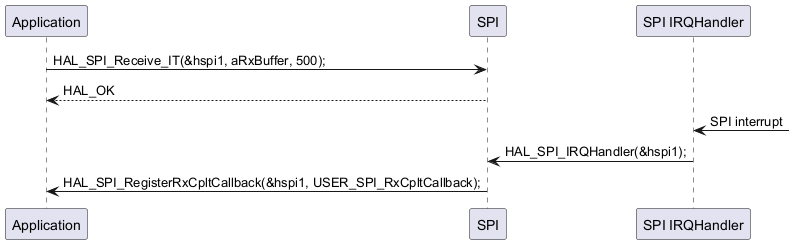

The diagram above was rendered by PlantUML. Its source (embedded in the PNG):
@startuml
"Application"->"SPI" : HAL_SPI_Receive_IT(&hspi1, aRxBuffer, 500);
"SPI" --> "Application" : HAL_OK

"SPI IRQHandler" <- : SPI interrupt
"SPI" <- "SPI IRQHandler" : HAL_SPI_IRQHandler(&hspi1);

"Application" <- "SPI" : HAL_SPI_RegisterRxCpltCallback(&hspi1, USER_SPI_RxCpltCallback);
@enduml